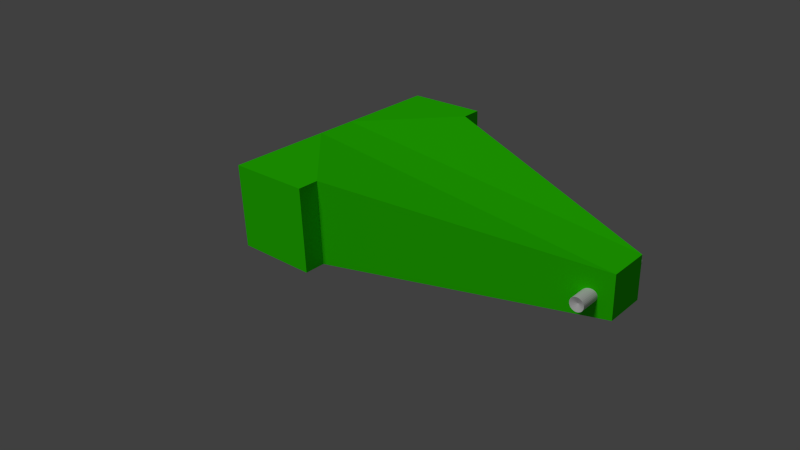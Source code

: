 # Source: Detail_robot.blend  (saved by Blender 2.71.0; exported with 4.5.12 LTS)
import bpy
from mathutils import Matrix  # noqa: F401  (used for matrix-valued properties, if any)

bpy.ops.wm.read_factory_settings(use_empty=True)
scene = bpy.context.scene
scene.name = 'Scene'

# ---- collections
col_collection_1 = bpy.data.collections.new('Collection 1'); scene.collection.children.link(col_collection_1)

# ---- materials (node trees are filled in below, after node groups)
mat_material_001 = bpy.data.materials.new('Material.001')
mat_material_001.alpha_threshold = 0.0
mat_material_001.use_transparent_shadow = False
mat_material_001.preview_render_type = 'SHADERBALL'
mat_material_001.diffuse_color = (0.03128, 0.8, 0.0, 1.0)
mat_material_001.specular_color = (0.9849, 1.0, 0.9699)
mat_material_001.roughness = 0.5
mat_material_001.line_color = (0.0, 0.0, 0.0, 1.0)

# ---- material node trees

# ---- world
world_world = bpy.data.worlds.new('World'); scene.world = world_world
world_world.color = (0.05088, 0.05088, 0.05088)
world_world.use_sun_shadow = False
world_world.sun_shadow_jitter_overblur = 0.0
world_world.cycles.sampling_method = 'MANUAL'
world_world.cycles.sample_map_resolution = 256

# ---- cameras
cam_camera_001 = bpy.data.cameras.new('Camera.001')
cam_camera_001.clip_end = 100.0
cam_camera_001.lens = 35.0
cam_camera_001.sensor_width = 32.0
cam_camera_001.sensor_height = 18.0
cam_camera_001.dof.focus_distance = 0.0
cam_camera_001.dof.aperture_fstop = 128.0

# ---- lights
light_sun = bpy.data.lights.new('Sun', 'SUN')
light_sun.transmission_factor = 0.0
light_sun.angle = 0.1993
light_sun.energy = 1.0
light_sun.shadow_buffer_clip_start = 0.5
light_sun.shadow_soft_size = 0.1
light_sun.shadow_cascade_max_distance = 1000.0
light_sun.cycles.use_multiple_importance_sampling = False

# ---- meshes
me_cylinder_001 = bpy.data.meshes.new('Cylinder.001')
me_cylinder_001.from_pydata([(-1.828, -1.274, -0.7904), (-1.828, -0.5718, -0.7904), (-1.838, -1.274, -0.7894), (-1.838, -0.5718, -0.7894), (-1.847, -1.274, -0.7865), (-1.847, -0.5718, -0.7865), (-1.856, -1.274, -0.7818), (-1.856, -0.5718, -0.7818), (-1.864, -1.274, -0.7754), (-1.864, -0.5718, -0.7754), (-1.87, -1.274, -0.7677), (-1.87, -0.5718, -0.7677), (-1.875, -1.274, -0.7589), (-1.875, -0.5718, -0.7589), (-1.878, -1.274, -0.7493), (-1.878, -0.5718, -0.7493), (-1.879, -1.274, -0.7393), (-1.879, -0.5718, -0.7393), (-1.878, -1.274, -0.7293), (-1.878, -0.5718, -0.7293), (-1.875, -1.274, -0.7198), (-1.875, -0.5718, -0.7198), (-1.87, -1.274, -0.7109), (-1.87, -0.5718, -0.7109), (-1.864, -1.274, -0.7032), (-1.864, -0.5718, -0.7032), (-1.856, -1.274, -0.6968), (-1.856, -0.5718, -0.6968), (-1.847, -1.274, -0.6921), (-1.847, -0.5718, -0.6921), (-1.838, -1.274, -0.6892), (-1.838, -0.5718, -0.6892), (-1.828, -1.274, -0.6882), (-1.828, -0.5718, -0.6882), (-1.818, -1.274, -0.6892), (-1.818, -0.5718, -0.6892), (-1.808, -1.274, -0.6921), (-1.808, -0.5718, -0.6921), (-1.8, -1.274, -0.6968), (-1.8, -0.5718, -0.6968), (-1.792, -1.274, -0.7032), (-1.792, -0.5718, -0.7032), (-1.785, -1.274, -0.7109), (-1.785, -0.5718, -0.7109), (-1.781, -1.274, -0.7198), (-1.781, -0.5718, -0.7198), (-1.778, -1.274, -0.7293), (-1.778, -0.5718, -0.7293), (-1.777, -1.274, -0.7393), (-1.777, -0.5718, -0.7393), (-1.778, -1.274, -0.7493), (-1.778, -0.5718, -0.7493), (-1.781, -1.274, -0.7589), (-1.781, -0.5718, -0.7589), (-1.785, -1.274, -0.7677), (-1.785, -0.5718, -0.7677), (-1.792, -1.274, -0.7754), (-1.792, -0.5718, -0.7754), (-1.8, -1.274, -0.7818), (-1.8, -0.5718, -0.7818), (-1.808, -1.274, -0.7865), (-1.808, -0.5718, -0.7865), (-1.818, -1.274, -0.7894), (-1.818, -0.5718, -0.7894), (-1.827, -0.5931, -0.7406), (-1.827, -0.5931, -0.7406), (-1.827, -0.5931, -0.7406), (-1.827, -0.5931, -0.7406), (-1.827, -0.5931, -0.7406), (-1.827, -0.5931, -0.7406), (-1.827, -0.5931, -0.7406), (-1.827, -0.5931, -0.7406), (-1.827, -0.5931, -0.7406), (-1.827, -0.5931, -0.7406), (-1.827, -0.5931, -0.7406), (-1.827, -0.5931, -0.7406), (-1.827, -0.5931, -0.7406), (-1.827, -0.5931, -0.7406), (-1.827, -0.5931, -0.7406), (-1.827, -0.5931, -0.7406), (-1.827, -0.5931, -0.7406), (-1.827, -0.5931, -0.7406), (-1.827, -0.5931, -0.7406), (-1.827, -0.5931, -0.7406), (-1.827, -0.5931, -0.7406), (-1.827, -0.5931, -0.7406), (-1.827, -0.5931, -0.7406), (-1.827, -0.5931, -0.7406), (-1.827, -0.5931, -0.7406), (-1.827, -0.5931, -0.7406), (-1.827, -0.5931, -0.7406), (-1.827, -0.5931, -0.7406), (-1.827, -0.5931, -0.7406), (-1.827, -0.5931, -0.7406), (-1.827, -0.5931, -0.7406), (-1.827, -0.5931, -0.7406), (-1.827, -0.5931, -0.7406), (-1.828, -1.274, -0.7393), (-1.828, -1.274, -0.7393), (-1.828, -1.274, -0.7393), (-1.828, -1.274, -0.7393), (-1.828, -1.274, -0.7393), (-1.828, -1.274, -0.7393), (-1.828, -1.274, -0.7393), (-1.828, -1.274, -0.7393), (-1.828, -1.274, -0.7393), (-1.828, -1.274, -0.7393), (-1.828, -1.274, -0.7393), (-1.828, -1.274, -0.7393), (-1.828, -1.274, -0.7393), (-1.828, -1.274, -0.7393), (-1.828, -1.274, -0.7393), (-1.828, -1.274, -0.7393), (-1.828, -1.274, -0.7393), (-1.828, -1.274, -0.7393), (-1.828, -1.274, -0.7393), (-1.828, -1.274, -0.7393), (-1.828, -1.274, -0.7393), (-1.828, -1.274, -0.7393), (-1.828, -1.274, -0.7393), (-1.828, -1.274, -0.7393), (-1.828, -1.274, -0.7393), (-1.828, -1.274, -0.7393), (-1.828, -1.274, -0.7393), (-1.828, -1.274, -0.7393), (-1.828, -1.274, -0.7393), (-1.828, -1.274, -0.7393), (-1.828, -1.274, -0.7393), (-1.828, -1.274, -0.7393)], [], [(0, 1, 3, 2), (2, 3, 5, 4), (4, 5, 7, 6), (6, 7, 9, 8), (8, 9, 11, 10), (10, 11, 13, 12), (12, 13, 15, 14), (14, 15, 17, 16), (16, 17, 19, 18), (18, 19, 21, 20), (20, 21, 23, 22), (22, 23, 25, 24), (24, 25, 27, 26), (26, 27, 29, 28), (28, 29, 31, 30), (30, 31, 33, 32), (32, 33, 35, 34), (34, 35, 37, 36), (36, 37, 39, 38), (38, 39, 41, 40), (40, 41, 43, 42), (42, 43, 45, 44), (44, 45, 47, 46), (46, 47, 49, 48), (48, 49, 51, 50), (50, 51, 53, 52), (52, 53, 55, 54), (54, 55, 57, 56), (56, 57, 59, 58), (58, 59, 61, 60), (62, 63, 1, 0), (60, 61, 63, 62), (54, 56, 125, 124), (49, 47, 87, 88), (88, 87, 86, 85, 84, 83, 82, 81, 80, 79, 78, 77, 76, 75, 74, 73, 72, 71, 70, 69, 68, 67, 66, 65, 64, 96, 95, 94, 92, 91, 90, 89), (5, 3, 65, 66), (27, 25, 76, 77), (55, 53, 90, 91), (11, 9, 68, 69), (33, 31, 79, 80), (61, 59, 94, 95), (39, 37, 82, 83), (3, 1, 64, 65), (17, 15, 71, 72), (59, 58, 93, 94), (45, 43, 85, 86), (23, 21, 74, 75), (51, 49, 88, 89), (7, 5, 66, 67), (29, 27, 77, 78), (57, 55, 91, 92), (35, 33, 80, 81), (13, 11, 69, 70), (63, 61, 95, 96), (41, 39, 83, 84), (19, 17, 72, 73), (47, 45, 86, 87), (25, 23, 75, 76), (53, 51, 89, 90), (9, 7, 67, 68), (31, 29, 78, 79), (59, 57, 92, 94), (37, 35, 81, 82), (15, 13, 70, 71), (1, 63, 96, 64), (43, 41, 84, 85), (21, 19, 73, 74), (97, 98, 99, 100, 101, 102, 103, 104, 105, 106, 107, 108, 109, 110, 111, 112, 113, 114, 115, 116, 117, 118, 119, 120, 121, 122, 123, 124, 125, 126, 127, 128), (32, 34, 114, 113), (10, 12, 103, 102), (60, 62, 128, 127), (38, 40, 117, 116), (16, 18, 106, 105), (44, 46, 120, 119), (22, 24, 109, 108), (50, 52, 123, 122), (6, 8, 101, 100), (28, 30, 112, 111), (56, 58, 126, 125), (34, 36, 115, 114), (12, 14, 104, 103), (62, 0, 97, 128), (40, 42, 118, 117), (18, 20, 107, 106), (46, 48, 121, 120), (2, 4, 99, 98), (24, 26, 110, 109), (52, 54, 124, 123), (8, 10, 102, 101), (30, 32, 113, 112), (58, 60, 127, 126), (36, 38, 116, 115), (0, 2, 98, 97), (14, 16, 105, 104), (42, 44, 119, 118), (20, 22, 108, 107), (48, 50, 122, 121), (4, 6, 100, 99), (26, 28, 111, 110)])
me_cylinder_001.use_remesh_preserve_volume = False
me_cylinder_001.use_remesh_preserve_attributes = False
me_cylinder_001.use_mirror_vertex_groups = False
me_cylinder_001.update()
me_cube_001 = bpy.data.meshes.new('Cube.001')
me_cube_001.from_pydata([(-1.244, 0.1564, -0.4249), (0.631, 0.7814, -0.4249), (1.256, 0.7814, -0.4249), (1.256, 0.1564, -0.4249), (-1.244, 0.1564, -0.09992), (0.631, 0.7814, 0.2001), (1.256, 0.7814, 0.2001), (1.256, 0.1564, 0.2001), (-1.244, -0.1561, -0.4249), (1.256, -0.1561, -0.4249), (-1.244, -0.1561, -0.09992), (1.256, -0.1561, 0.2001), (0.631, -0.7811, -0.4249), (1.256, -0.7811, -0.4249), (0.631, -0.7811, 0.2001), (1.256, -0.7811, 0.2001), (0.631, -0.9374, -0.4249), (1.256, -0.9374, -0.4249), (0.631, -0.9374, 0.2001), (1.256, -0.9374, 0.2001), (0.631, 0.9376, -0.4249), (1.256, 0.9376, -0.4249), (0.631, 0.9376, 0.2001), (1.256, 0.9376, 0.2001)], [], [(4, 5, 1, 0), (2, 1, 20, 21), (6, 7, 3, 2), (0, 3, 9, 8), (0, 1, 2, 3), (7, 6, 5, 4), (8, 9, 13, 12), (7, 4, 10, 11), (3, 7, 11, 9), (4, 0, 8, 10), (12, 13, 17, 16), (11, 10, 14, 15), (9, 11, 15, 13), (10, 8, 12, 14), (19, 18, 16, 17), (15, 14, 18, 19), (13, 15, 19, 17), (14, 12, 16, 18), (22, 23, 21, 20), (6, 2, 21, 23), (5, 6, 23, 22), (1, 5, 22, 20)])
me_cube_001.materials.append(mat_material_001)
me_cube_001.use_remesh_preserve_volume = False
me_cube_001.use_remesh_preserve_attributes = False
me_cube_001.use_mirror_vertex_groups = False
me_cube_001.update()

# ---- objects
ob_cylinder = bpy.data.objects.new('Cylinder', me_cylinder_001)
ob_sun = bpy.data.objects.new('Sun', light_sun)
ob_camera = bpy.data.objects.new('Camera', cam_camera_001)
ob_cube = bpy.data.objects.new('Cube', me_cube_001)

# ---- transforms, parenting, visibility, modifiers, constraints
ob_cylinder.location = (-0.8567, 0.6389, 0.4623)
ob_cylinder.rotation_euler = (0.0, -0.0, 1.571)
ob_cylinder.lineart.crease_threshold = 0.0
ob_sun.location = (-8.803, 0.9122, 12.36)
ob_sun.rotation_euler = (3.406e-08, -0.6473, -1.016e-07)
ob_sun.lineart.crease_threshold = 0.0
ob_camera.location = (-4.207, -3.441, 2.519)
ob_camera.rotation_euler = (-5.181, 0.02912, -0.8344)
ob_camera.lineart.crease_threshold = 0.0
ob_cube.location = (0.05551, -0.08876, 0.0)
ob_cube.rotation_euler = (0.0, -0.0, 1.571)
ob_cube.lineart.crease_threshold = 0.0

# ---- collection membership
col_collection_1.objects.link(ob_cylinder)
col_collection_1.objects.link(ob_sun)
col_collection_1.objects.link(ob_camera)
col_collection_1.objects.link(ob_cube)

# ---- scene / render settings (as saved in the file)
scene.camera = ob_camera
scene.frame_start = 1; scene.frame_end = 250; scene.frame_set(1)
scene.render.engine = 'BLENDER_EEVEE_NEXT'
scene.render.resolution_percentage = 50
scene.render.dither_intensity = 0.0
scene.cycles.use_denoising = False
scene.cycles.samples = 10
scene.cycles.sampling_pattern = 'TABULATED_SOBOL'
scene.cycles.light_sampling_threshold = 0.0
scene.cycles.use_adaptive_sampling = False
scene.cycles.use_light_tree = False
scene.cycles.blur_glossy = 0.0
scene.cycles.volume_bounces = 1
scene.cycles.pixel_filter_type = 'GAUSSIAN'
scene.cycles.sample_clamp_indirect = 0.0
scene.view_settings.view_transform = 'Standard'
bpy.context.view_layer.update()
